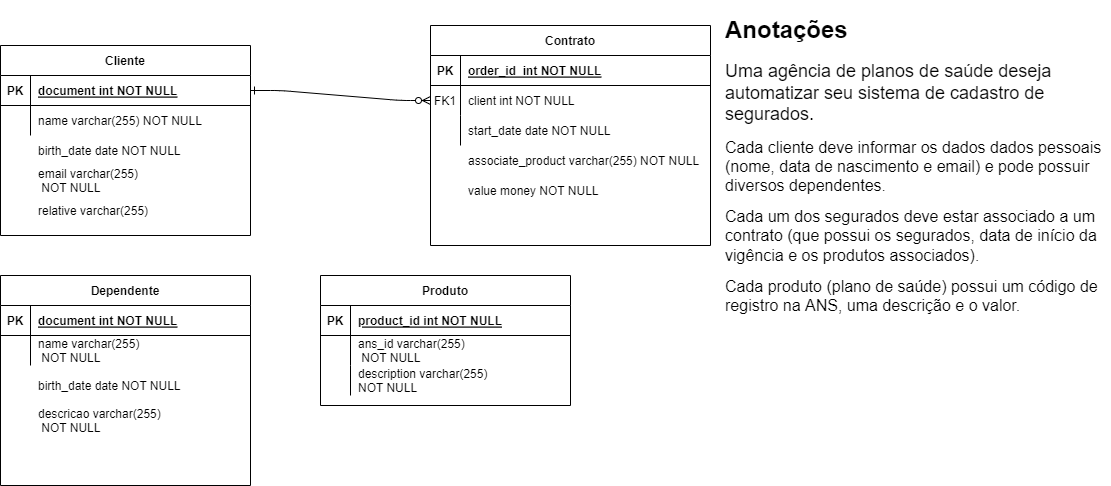

The diagram above was exported from draw.io. Its source (the exported page's mxGraphModel, read from the mxfile embedded in the PNG):
<mxGraphModel dx="1497" dy="802" grid="1" gridSize="10" guides="1" tooltips="1" connect="1" arrows="1" fold="1" page="1" pageScale="1" pageWidth="850" pageHeight="1100" math="0" shadow="0" extFonts="Permanent Marker^https://fonts.googleapis.com/css?family=Permanent+Marker">
  <root>
    <mxCell id="0" />
    <mxCell id="1" parent="0" />
    <mxCell id="C-vyLk0tnHw3VtMMgP7b-2" value="Contrato" style="shape=table;startSize=30;container=1;collapsible=1;childLayout=tableLayout;fixedRows=1;rowLines=0;fontStyle=1;align=center;resizeLast=1;" parent="1" vertex="1">
      <mxGeometry x="450" y="120" width="280" height="220" as="geometry" />
    </mxCell>
    <mxCell id="C-vyLk0tnHw3VtMMgP7b-3" value="" style="shape=partialRectangle;collapsible=0;dropTarget=0;pointerEvents=0;fillColor=none;points=[[0,0.5],[1,0.5]];portConstraint=eastwest;top=0;left=0;right=0;bottom=1;" parent="C-vyLk0tnHw3VtMMgP7b-2" vertex="1">
      <mxGeometry y="30" width="280" height="30" as="geometry" />
    </mxCell>
    <mxCell id="C-vyLk0tnHw3VtMMgP7b-4" value="PK" style="shape=partialRectangle;overflow=hidden;connectable=0;fillColor=none;top=0;left=0;bottom=0;right=0;fontStyle=1;" parent="C-vyLk0tnHw3VtMMgP7b-3" vertex="1">
      <mxGeometry width="30" height="30" as="geometry">
        <mxRectangle width="30" height="30" as="alternateBounds" />
      </mxGeometry>
    </mxCell>
    <mxCell id="C-vyLk0tnHw3VtMMgP7b-5" value="order_id  int NOT NULL " style="shape=partialRectangle;overflow=hidden;connectable=0;fillColor=none;top=0;left=0;bottom=0;right=0;align=left;spacingLeft=6;fontStyle=5;" parent="C-vyLk0tnHw3VtMMgP7b-3" vertex="1">
      <mxGeometry x="30" width="250" height="30" as="geometry">
        <mxRectangle width="250" height="30" as="alternateBounds" />
      </mxGeometry>
    </mxCell>
    <mxCell id="C-vyLk0tnHw3VtMMgP7b-6" value="" style="shape=partialRectangle;collapsible=0;dropTarget=0;pointerEvents=0;fillColor=none;points=[[0,0.5],[1,0.5]];portConstraint=eastwest;top=0;left=0;right=0;bottom=0;" parent="C-vyLk0tnHw3VtMMgP7b-2" vertex="1">
      <mxGeometry y="60" width="280" height="30" as="geometry" />
    </mxCell>
    <mxCell id="C-vyLk0tnHw3VtMMgP7b-7" value="FK1" style="shape=partialRectangle;overflow=hidden;connectable=0;fillColor=none;top=0;left=0;bottom=0;right=0;" parent="C-vyLk0tnHw3VtMMgP7b-6" vertex="1">
      <mxGeometry width="30" height="30" as="geometry">
        <mxRectangle width="30" height="30" as="alternateBounds" />
      </mxGeometry>
    </mxCell>
    <mxCell id="C-vyLk0tnHw3VtMMgP7b-8" value="client int NOT NULL" style="shape=partialRectangle;overflow=hidden;connectable=0;fillColor=none;top=0;left=0;bottom=0;right=0;align=left;spacingLeft=6;" parent="C-vyLk0tnHw3VtMMgP7b-6" vertex="1">
      <mxGeometry x="30" width="250" height="30" as="geometry">
        <mxRectangle width="250" height="30" as="alternateBounds" />
      </mxGeometry>
    </mxCell>
    <mxCell id="C-vyLk0tnHw3VtMMgP7b-9" value="" style="shape=partialRectangle;collapsible=0;dropTarget=0;pointerEvents=0;fillColor=none;points=[[0,0.5],[1,0.5]];portConstraint=eastwest;top=0;left=0;right=0;bottom=0;" parent="C-vyLk0tnHw3VtMMgP7b-2" vertex="1">
      <mxGeometry y="90" width="280" height="30" as="geometry" />
    </mxCell>
    <mxCell id="C-vyLk0tnHw3VtMMgP7b-10" value="" style="shape=partialRectangle;overflow=hidden;connectable=0;fillColor=none;top=0;left=0;bottom=0;right=0;" parent="C-vyLk0tnHw3VtMMgP7b-9" vertex="1">
      <mxGeometry width="30" height="30" as="geometry">
        <mxRectangle width="30" height="30" as="alternateBounds" />
      </mxGeometry>
    </mxCell>
    <mxCell id="C-vyLk0tnHw3VtMMgP7b-11" value="start_date date NOT NULL" style="shape=partialRectangle;overflow=hidden;connectable=0;fillColor=none;top=0;left=0;bottom=0;right=0;align=left;spacingLeft=6;" parent="C-vyLk0tnHw3VtMMgP7b-9" vertex="1">
      <mxGeometry x="30" width="250" height="30" as="geometry">
        <mxRectangle width="250" height="30" as="alternateBounds" />
      </mxGeometry>
    </mxCell>
    <mxCell id="C-vyLk0tnHw3VtMMgP7b-13" value="Produto" style="shape=table;startSize=30;container=1;collapsible=1;childLayout=tableLayout;fixedRows=1;rowLines=0;fontStyle=1;align=center;resizeLast=1;" parent="1" vertex="1">
      <mxGeometry x="340" y="370" width="250" height="130" as="geometry" />
    </mxCell>
    <mxCell id="C-vyLk0tnHw3VtMMgP7b-14" value="" style="shape=partialRectangle;collapsible=0;dropTarget=0;pointerEvents=0;fillColor=none;points=[[0,0.5],[1,0.5]];portConstraint=eastwest;top=0;left=0;right=0;bottom=1;" parent="C-vyLk0tnHw3VtMMgP7b-13" vertex="1">
      <mxGeometry y="30" width="250" height="30" as="geometry" />
    </mxCell>
    <mxCell id="C-vyLk0tnHw3VtMMgP7b-15" value="PK" style="shape=partialRectangle;overflow=hidden;connectable=0;fillColor=none;top=0;left=0;bottom=0;right=0;fontStyle=1;" parent="C-vyLk0tnHw3VtMMgP7b-14" vertex="1">
      <mxGeometry width="30" height="30" as="geometry">
        <mxRectangle width="30" height="30" as="alternateBounds" />
      </mxGeometry>
    </mxCell>
    <mxCell id="C-vyLk0tnHw3VtMMgP7b-16" value="product_id int NOT NULL " style="shape=partialRectangle;overflow=hidden;connectable=0;fillColor=none;top=0;left=0;bottom=0;right=0;align=left;spacingLeft=6;fontStyle=5;" parent="C-vyLk0tnHw3VtMMgP7b-14" vertex="1">
      <mxGeometry x="30" width="220" height="30" as="geometry">
        <mxRectangle width="220" height="30" as="alternateBounds" />
      </mxGeometry>
    </mxCell>
    <mxCell id="C-vyLk0tnHw3VtMMgP7b-17" value="" style="shape=partialRectangle;collapsible=0;dropTarget=0;pointerEvents=0;fillColor=none;points=[[0,0.5],[1,0.5]];portConstraint=eastwest;top=0;left=0;right=0;bottom=0;" parent="C-vyLk0tnHw3VtMMgP7b-13" vertex="1">
      <mxGeometry y="60" width="250" height="30" as="geometry" />
    </mxCell>
    <mxCell id="C-vyLk0tnHw3VtMMgP7b-18" value="" style="shape=partialRectangle;overflow=hidden;connectable=0;fillColor=none;top=0;left=0;bottom=0;right=0;" parent="C-vyLk0tnHw3VtMMgP7b-17" vertex="1">
      <mxGeometry width="30" height="30" as="geometry">
        <mxRectangle width="30" height="30" as="alternateBounds" />
      </mxGeometry>
    </mxCell>
    <mxCell id="C-vyLk0tnHw3VtMMgP7b-19" value="ans_id varchar(255)&#10; NOT NULL" style="shape=partialRectangle;overflow=hidden;connectable=0;fillColor=none;top=0;left=0;bottom=0;right=0;align=left;spacingLeft=6;" parent="C-vyLk0tnHw3VtMMgP7b-17" vertex="1">
      <mxGeometry x="30" width="220" height="30" as="geometry">
        <mxRectangle width="220" height="30" as="alternateBounds" />
      </mxGeometry>
    </mxCell>
    <mxCell id="C-vyLk0tnHw3VtMMgP7b-20" value="" style="shape=partialRectangle;collapsible=0;dropTarget=0;pointerEvents=0;fillColor=none;points=[[0,0.5],[1,0.5]];portConstraint=eastwest;top=0;left=0;right=0;bottom=0;" parent="C-vyLk0tnHw3VtMMgP7b-13" vertex="1">
      <mxGeometry y="90" width="250" height="30" as="geometry" />
    </mxCell>
    <mxCell id="C-vyLk0tnHw3VtMMgP7b-21" value="" style="shape=partialRectangle;overflow=hidden;connectable=0;fillColor=none;top=0;left=0;bottom=0;right=0;" parent="C-vyLk0tnHw3VtMMgP7b-20" vertex="1">
      <mxGeometry width="30" height="30" as="geometry">
        <mxRectangle width="30" height="30" as="alternateBounds" />
      </mxGeometry>
    </mxCell>
    <mxCell id="C-vyLk0tnHw3VtMMgP7b-22" value="" style="shape=partialRectangle;overflow=hidden;connectable=0;fillColor=none;top=0;left=0;bottom=0;right=0;align=left;spacingLeft=6;" parent="C-vyLk0tnHw3VtMMgP7b-20" vertex="1">
      <mxGeometry x="30" width="220" height="30" as="geometry">
        <mxRectangle width="220" height="30" as="alternateBounds" />
      </mxGeometry>
    </mxCell>
    <mxCell id="C-vyLk0tnHw3VtMMgP7b-23" value="Cliente" style="shape=table;startSize=30;container=1;collapsible=1;childLayout=tableLayout;fixedRows=1;rowLines=0;fontStyle=1;align=center;resizeLast=1;" parent="1" vertex="1">
      <mxGeometry x="20" y="140" width="250" height="190" as="geometry" />
    </mxCell>
    <mxCell id="C-vyLk0tnHw3VtMMgP7b-24" value="" style="shape=partialRectangle;collapsible=0;dropTarget=0;pointerEvents=0;fillColor=none;points=[[0,0.5],[1,0.5]];portConstraint=eastwest;top=0;left=0;right=0;bottom=1;" parent="C-vyLk0tnHw3VtMMgP7b-23" vertex="1">
      <mxGeometry y="30" width="250" height="30" as="geometry" />
    </mxCell>
    <mxCell id="C-vyLk0tnHw3VtMMgP7b-25" value="PK" style="shape=partialRectangle;overflow=hidden;connectable=0;fillColor=none;top=0;left=0;bottom=0;right=0;fontStyle=1;" parent="C-vyLk0tnHw3VtMMgP7b-24" vertex="1">
      <mxGeometry width="30" height="30" as="geometry">
        <mxRectangle width="30" height="30" as="alternateBounds" />
      </mxGeometry>
    </mxCell>
    <mxCell id="C-vyLk0tnHw3VtMMgP7b-26" value="document int NOT NULL " style="shape=partialRectangle;overflow=hidden;connectable=0;fillColor=none;top=0;left=0;bottom=0;right=0;align=left;spacingLeft=6;fontStyle=5;" parent="C-vyLk0tnHw3VtMMgP7b-24" vertex="1">
      <mxGeometry x="30" width="220" height="30" as="geometry">
        <mxRectangle width="220" height="30" as="alternateBounds" />
      </mxGeometry>
    </mxCell>
    <mxCell id="C-vyLk0tnHw3VtMMgP7b-27" value="" style="shape=partialRectangle;collapsible=0;dropTarget=0;pointerEvents=0;fillColor=none;points=[[0,0.5],[1,0.5]];portConstraint=eastwest;top=0;left=0;right=0;bottom=0;" parent="C-vyLk0tnHw3VtMMgP7b-23" vertex="1">
      <mxGeometry y="60" width="250" height="30" as="geometry" />
    </mxCell>
    <mxCell id="C-vyLk0tnHw3VtMMgP7b-28" value="" style="shape=partialRectangle;overflow=hidden;connectable=0;fillColor=none;top=0;left=0;bottom=0;right=0;" parent="C-vyLk0tnHw3VtMMgP7b-27" vertex="1">
      <mxGeometry width="30" height="30" as="geometry">
        <mxRectangle width="30" height="30" as="alternateBounds" />
      </mxGeometry>
    </mxCell>
    <mxCell id="C-vyLk0tnHw3VtMMgP7b-29" value="name varchar(255) NOT NULL" style="shape=partialRectangle;overflow=hidden;connectable=0;fillColor=none;top=0;left=0;bottom=0;right=0;align=left;spacingLeft=6;" parent="C-vyLk0tnHw3VtMMgP7b-27" vertex="1">
      <mxGeometry x="30" width="220" height="30" as="geometry">
        <mxRectangle width="220" height="30" as="alternateBounds" />
      </mxGeometry>
    </mxCell>
    <mxCell id="Uf9YzIDxWmj8QfS3W3nL-1" value="&lt;h1&gt;Anotações&lt;/h1&gt;&lt;p&gt;&lt;font style=&quot;font-size: 18px&quot;&gt;Uma agência de planos de saúde deseja automatizar seu sistema de cadastro de segurados.&lt;/font&gt;&lt;/p&gt;&lt;p&gt;&lt;font size=&quot;3&quot;&gt;Cada cliente deve informar os dados dados pessoais (nome, data de nascimento e email) e pode possuir diversos dependentes.&lt;/font&gt;&lt;/p&gt;&lt;p&gt;&lt;font size=&quot;3&quot;&gt;Cada um dos segurados deve estar associado a um contrato (que possui os segurados, data de início da vigência e os produtos associados).&lt;/font&gt;&lt;/p&gt;&lt;p&gt;&lt;span style=&quot;font-size: medium&quot;&gt;Cada produto (plano de saúde) possui um código de registro na ANS, uma descrição e o valor.&lt;/span&gt;&lt;br&gt;&lt;/p&gt;" style="text;html=1;strokeColor=none;fillColor=none;spacing=5;spacingTop=-20;whiteSpace=wrap;overflow=hidden;rounded=0;" vertex="1" parent="1">
      <mxGeometry x="740" y="105" width="390" height="325" as="geometry" />
    </mxCell>
    <mxCell id="Uf9YzIDxWmj8QfS3W3nL-8" value="birth_date date NOT NULL" style="shape=partialRectangle;overflow=hidden;connectable=0;fillColor=none;top=0;left=0;bottom=0;right=0;align=left;spacingLeft=6;" vertex="1" parent="1">
      <mxGeometry x="50" y="230" width="220" height="30" as="geometry">
        <mxRectangle width="220" height="30" as="alternateBounds" />
      </mxGeometry>
    </mxCell>
    <mxCell id="Uf9YzIDxWmj8QfS3W3nL-9" value="email varchar(255)&#10; NOT NULL" style="shape=partialRectangle;overflow=hidden;connectable=0;fillColor=none;top=0;left=0;bottom=0;right=0;align=left;spacingLeft=6;" vertex="1" parent="1">
      <mxGeometry x="50" y="260" width="220" height="30" as="geometry">
        <mxRectangle width="220" height="30" as="alternateBounds" />
      </mxGeometry>
    </mxCell>
    <mxCell id="Uf9YzIDxWmj8QfS3W3nL-10" value="relative varchar(255) " style="shape=partialRectangle;overflow=hidden;connectable=0;fillColor=none;top=0;left=0;bottom=0;right=0;align=left;spacingLeft=6;" vertex="1" parent="1">
      <mxGeometry x="50" y="290" width="220" height="30" as="geometry">
        <mxRectangle width="220" height="30" as="alternateBounds" />
      </mxGeometry>
    </mxCell>
    <mxCell id="Uf9YzIDxWmj8QfS3W3nL-21" value="associate_product varchar(255) NOT NULL" style="shape=partialRectangle;overflow=hidden;connectable=0;fillColor=none;top=0;left=0;bottom=0;right=0;align=left;spacingLeft=6;" vertex="1" parent="1">
      <mxGeometry x="480" y="240" width="240" height="30" as="geometry">
        <mxRectangle width="220" height="30" as="alternateBounds" />
      </mxGeometry>
    </mxCell>
    <mxCell id="Uf9YzIDxWmj8QfS3W3nL-25" value="" style="edgeStyle=entityRelationEdgeStyle;endArrow=ERzeroToMany;startArrow=ERone;endFill=1;startFill=0;exitX=1;exitY=0.5;exitDx=0;exitDy=0;" edge="1" parent="1" source="C-vyLk0tnHw3VtMMgP7b-24" target="C-vyLk0tnHw3VtMMgP7b-6">
      <mxGeometry width="100" height="100" relative="1" as="geometry">
        <mxPoint x="720" y="175" as="sourcePoint" />
        <mxPoint x="710" y="475" as="targetPoint" />
      </mxGeometry>
    </mxCell>
    <mxCell id="Uf9YzIDxWmj8QfS3W3nL-26" value="Dependente" style="shape=table;startSize=30;container=1;collapsible=1;childLayout=tableLayout;fixedRows=1;rowLines=0;fontStyle=1;align=center;resizeLast=1;" vertex="1" parent="1">
      <mxGeometry x="20" y="370" width="250" height="210" as="geometry" />
    </mxCell>
    <mxCell id="Uf9YzIDxWmj8QfS3W3nL-27" value="" style="shape=partialRectangle;collapsible=0;dropTarget=0;pointerEvents=0;fillColor=none;points=[[0,0.5],[1,0.5]];portConstraint=eastwest;top=0;left=0;right=0;bottom=1;" vertex="1" parent="Uf9YzIDxWmj8QfS3W3nL-26">
      <mxGeometry y="30" width="250" height="30" as="geometry" />
    </mxCell>
    <mxCell id="Uf9YzIDxWmj8QfS3W3nL-28" value="PK" style="shape=partialRectangle;overflow=hidden;connectable=0;fillColor=none;top=0;left=0;bottom=0;right=0;fontStyle=1;" vertex="1" parent="Uf9YzIDxWmj8QfS3W3nL-27">
      <mxGeometry width="30" height="30" as="geometry">
        <mxRectangle width="30" height="30" as="alternateBounds" />
      </mxGeometry>
    </mxCell>
    <mxCell id="Uf9YzIDxWmj8QfS3W3nL-29" value="document int NOT NULL " style="shape=partialRectangle;overflow=hidden;connectable=0;fillColor=none;top=0;left=0;bottom=0;right=0;align=left;spacingLeft=6;fontStyle=5;" vertex="1" parent="Uf9YzIDxWmj8QfS3W3nL-27">
      <mxGeometry x="30" width="220" height="30" as="geometry">
        <mxRectangle width="220" height="30" as="alternateBounds" />
      </mxGeometry>
    </mxCell>
    <mxCell id="Uf9YzIDxWmj8QfS3W3nL-30" value="" style="shape=partialRectangle;collapsible=0;dropTarget=0;pointerEvents=0;fillColor=none;points=[[0,0.5],[1,0.5]];portConstraint=eastwest;top=0;left=0;right=0;bottom=0;" vertex="1" parent="Uf9YzIDxWmj8QfS3W3nL-26">
      <mxGeometry y="60" width="250" height="30" as="geometry" />
    </mxCell>
    <mxCell id="Uf9YzIDxWmj8QfS3W3nL-31" value="" style="shape=partialRectangle;overflow=hidden;connectable=0;fillColor=none;top=0;left=0;bottom=0;right=0;" vertex="1" parent="Uf9YzIDxWmj8QfS3W3nL-30">
      <mxGeometry width="30" height="30" as="geometry">
        <mxRectangle width="30" height="30" as="alternateBounds" />
      </mxGeometry>
    </mxCell>
    <mxCell id="Uf9YzIDxWmj8QfS3W3nL-32" value="name varchar(255)&#10; NOT NULL" style="shape=partialRectangle;overflow=hidden;connectable=0;fillColor=none;top=0;left=0;bottom=0;right=0;align=left;spacingLeft=6;" vertex="1" parent="Uf9YzIDxWmj8QfS3W3nL-30">
      <mxGeometry x="30" width="220" height="30" as="geometry">
        <mxRectangle width="220" height="30" as="alternateBounds" />
      </mxGeometry>
    </mxCell>
    <mxCell id="Uf9YzIDxWmj8QfS3W3nL-37" value="value money NOT NULL" style="shape=partialRectangle;overflow=hidden;connectable=0;fillColor=none;top=0;left=0;bottom=0;right=0;align=left;spacingLeft=6;" vertex="1" parent="1">
      <mxGeometry x="480" y="270" width="250" height="30" as="geometry">
        <mxRectangle width="250" height="30" as="alternateBounds" />
      </mxGeometry>
    </mxCell>
    <mxCell id="Uf9YzIDxWmj8QfS3W3nL-38" value="birth_date date NOT NULL" style="shape=partialRectangle;overflow=hidden;connectable=0;fillColor=none;top=0;left=0;bottom=0;right=0;align=left;spacingLeft=6;" vertex="1" parent="1">
      <mxGeometry x="50" y="465" width="220" height="30" as="geometry">
        <mxRectangle width="220" height="30" as="alternateBounds" />
      </mxGeometry>
    </mxCell>
    <mxCell id="Uf9YzIDxWmj8QfS3W3nL-39" value="descricao varchar(255)&#10; NOT NULL" style="shape=partialRectangle;overflow=hidden;connectable=0;fillColor=none;top=0;left=0;bottom=0;right=0;align=left;spacingLeft=6;" vertex="1" parent="1">
      <mxGeometry x="50" y="500" width="220" height="30" as="geometry">
        <mxRectangle width="220" height="30" as="alternateBounds" />
      </mxGeometry>
    </mxCell>
    <mxCell id="Uf9YzIDxWmj8QfS3W3nL-43" value="description varchar(255) &#10;NOT NULL" style="shape=partialRectangle;overflow=hidden;connectable=0;fillColor=none;top=0;left=0;bottom=0;right=0;align=left;spacingLeft=6;" vertex="1" parent="1">
      <mxGeometry x="370" y="460" width="220" height="30" as="geometry">
        <mxRectangle width="220" height="30" as="alternateBounds" />
      </mxGeometry>
    </mxCell>
  </root>
</mxGraphModel>